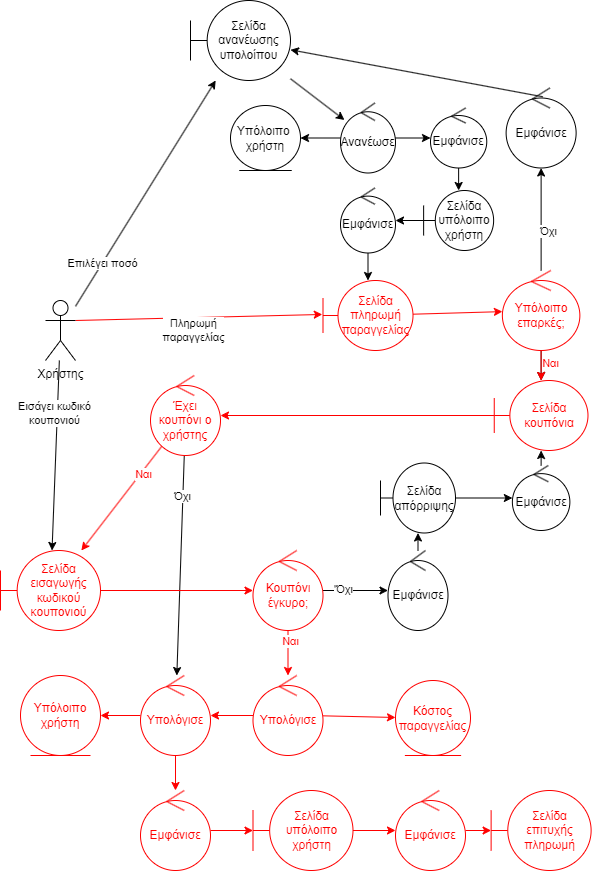

The diagram above was exported from draw.io. Its source (the exported page's mxGraphModel, read from the mxfile embedded in the PNG):
<mxGraphModel dx="1418" dy="828" grid="1" gridSize="10" guides="1" tooltips="1" connect="1" arrows="1" fold="1" page="1" pageScale="1" pageWidth="1169" pageHeight="1654" math="0" shadow="0">
  <root>
    <mxCell id="0" />
    <mxCell id="1" parent="0" />
    <mxCell id="arP7l1wMcAtvW6ZHbNae-4" value="" style="rounded=0;orthogonalLoop=1;jettySize=auto;html=1;entryX=-0.008;entryY=0.485;entryDx=0;entryDy=0;entryPerimeter=0;exitX=1;exitY=0.3333333333333333;exitDx=0;exitDy=0;exitPerimeter=0;fillColor=#ffe6cc;strokeColor=#FF0000;" parent="1" source="arP7l1wMcAtvW6ZHbNae-1" target="arP7l1wMcAtvW6ZHbNae-3" edge="1">
      <mxGeometry relative="1" as="geometry">
        <mxPoint x="270" y="557.3131707317073" as="sourcePoint" />
        <mxPoint x="410" y="529.9960975609756" as="targetPoint" />
      </mxGeometry>
    </mxCell>
    <mxCell id="arP7l1wMcAtvW6ZHbNae-5" value="Πληρωμή &lt;br&gt;παραγγελίας" style="edgeLabel;html=1;align=center;verticalAlign=middle;resizable=0;points=[];" parent="arP7l1wMcAtvW6ZHbNae-4" vertex="1" connectable="0">
      <mxGeometry x="-0.2868" y="3" relative="1" as="geometry">
        <mxPoint x="30" y="15" as="offset" />
      </mxGeometry>
    </mxCell>
    <mxCell id="arP7l1wMcAtvW6ZHbNae-14" value="" style="edgeStyle=none;rounded=0;orthogonalLoop=1;jettySize=auto;html=1;" parent="1" source="arP7l1wMcAtvW6ZHbNae-1" target="arP7l1wMcAtvW6ZHbNae-10" edge="1">
      <mxGeometry relative="1" as="geometry" />
    </mxCell>
    <mxCell id="arP7l1wMcAtvW6ZHbNae-15" value="Επιλέγει ποσό" style="edgeLabel;html=1;align=center;verticalAlign=middle;resizable=0;points=[];" parent="arP7l1wMcAtvW6ZHbNae-14" vertex="1" connectable="0">
      <mxGeometry x="-0.6149" relative="1" as="geometry">
        <mxPoint as="offset" />
      </mxGeometry>
    </mxCell>
    <mxCell id="arP7l1wMcAtvW6ZHbNae-38" value="" style="edgeStyle=none;rounded=0;orthogonalLoop=1;jettySize=auto;html=1;" parent="1" source="arP7l1wMcAtvW6ZHbNae-1" target="arP7l1wMcAtvW6ZHbNae-35" edge="1">
      <mxGeometry relative="1" as="geometry" />
    </mxCell>
    <mxCell id="arP7l1wMcAtvW6ZHbNae-39" value="Εισάγει κωδικό&lt;br&gt;κουπονιού" style="edgeLabel;html=1;align=center;verticalAlign=middle;resizable=0;points=[];" parent="arP7l1wMcAtvW6ZHbNae-38" vertex="1" connectable="0">
      <mxGeometry x="-0.4471" y="-3" relative="1" as="geometry">
        <mxPoint as="offset" />
      </mxGeometry>
    </mxCell>
    <mxCell id="arP7l1wMcAtvW6ZHbNae-1" value="Χρήστης" style="shape=umlActor;verticalLabelPosition=bottom;verticalAlign=top;html=1;outlineConnect=0;" parent="1" vertex="1">
      <mxGeometry x="185" y="520" width="30" height="60" as="geometry" />
    </mxCell>
    <mxCell id="arP7l1wMcAtvW6ZHbNae-6" style="edgeStyle=none;rounded=0;orthogonalLoop=1;jettySize=auto;html=1;entryX=0;entryY=0.645;entryDx=0;entryDy=0;entryPerimeter=0;" parent="1" source="arP7l1wMcAtvW6ZHbNae-3" target="arP7l1wMcAtvW6ZHbNae-3" edge="1">
      <mxGeometry relative="1" as="geometry">
        <mxPoint x="410" y="530" as="targetPoint" />
      </mxGeometry>
    </mxCell>
    <mxCell id="arP7l1wMcAtvW6ZHbNae-9" value="" style="edgeStyle=none;rounded=0;orthogonalLoop=1;jettySize=auto;html=1;strokeColor=#FF0000;" parent="1" source="arP7l1wMcAtvW6ZHbNae-3" target="arP7l1wMcAtvW6ZHbNae-8" edge="1">
      <mxGeometry relative="1" as="geometry" />
    </mxCell>
    <mxCell id="arP7l1wMcAtvW6ZHbNae-3" value="&lt;font color=&quot;#ff0000&quot;&gt;Σελίδα πληρωμή παραγγελίας&lt;/font&gt;" style="shape=umlBoundary;whiteSpace=wrap;html=1;strokeColor=#FF0000;" parent="1" vertex="1">
      <mxGeometry x="462.5" y="500" width="90" height="70" as="geometry" />
    </mxCell>
    <mxCell id="arP7l1wMcAtvW6ZHbNae-13" value="" style="edgeStyle=none;rounded=0;orthogonalLoop=1;jettySize=auto;html=1;exitX=0.526;exitY=0.11;exitDx=0;exitDy=0;exitPerimeter=0;" parent="1" source="arP7l1wMcAtvW6ZHbNae-7" target="arP7l1wMcAtvW6ZHbNae-10" edge="1">
      <mxGeometry relative="1" as="geometry" />
    </mxCell>
    <mxCell id="arP7l1wMcAtvW6ZHbNae-7" value="Εμφάνισε" style="ellipse;shape=umlControl;whiteSpace=wrap;html=1;" parent="1" vertex="1">
      <mxGeometry x="645.62" y="307.5" width="70" height="80" as="geometry" />
    </mxCell>
    <mxCell id="arP7l1wMcAtvW6ZHbNae-11" value="" style="edgeStyle=none;rounded=0;orthogonalLoop=1;jettySize=auto;html=1;" parent="1" source="arP7l1wMcAtvW6ZHbNae-8" target="arP7l1wMcAtvW6ZHbNae-7" edge="1">
      <mxGeometry relative="1" as="geometry" />
    </mxCell>
    <mxCell id="arP7l1wMcAtvW6ZHbNae-12" value="Όχι" style="edgeLabel;html=1;align=center;verticalAlign=middle;resizable=0;points=[];" parent="arP7l1wMcAtvW6ZHbNae-11" vertex="1" connectable="0">
      <mxGeometry x="-0.5829" y="-2" relative="1" as="geometry">
        <mxPoint x="5" y="-19" as="offset" />
      </mxGeometry>
    </mxCell>
    <mxCell id="arP7l1wMcAtvW6ZHbNae-43" value="" style="edgeStyle=none;rounded=0;orthogonalLoop=1;jettySize=auto;html=1;" parent="1" source="arP7l1wMcAtvW6ZHbNae-8" target="arP7l1wMcAtvW6ZHbNae-42" edge="1">
      <mxGeometry relative="1" as="geometry" />
    </mxCell>
    <mxCell id="arP7l1wMcAtvW6ZHbNae-56" value="Ναι" style="edgeLabel;html=1;align=center;verticalAlign=middle;resizable=0;points=[];fontColor=#FF0000;" parent="arP7l1wMcAtvW6ZHbNae-43" vertex="1" connectable="0">
      <mxGeometry x="-0.698" y="-1" relative="1" as="geometry">
        <mxPoint x="10" y="7" as="offset" />
      </mxGeometry>
    </mxCell>
    <mxCell id="arP7l1wMcAtvW6ZHbNae-57" value="" style="edgeStyle=none;rounded=0;orthogonalLoop=1;jettySize=auto;html=1;strokeColor=#FF0000;" parent="1" source="arP7l1wMcAtvW6ZHbNae-8" target="arP7l1wMcAtvW6ZHbNae-42" edge="1">
      <mxGeometry relative="1" as="geometry" />
    </mxCell>
    <mxCell id="arP7l1wMcAtvW6ZHbNae-8" value="&lt;font color=&quot;#ff0000&quot;&gt;Υπόλοιπο επαρκές;&lt;/font&gt;" style="ellipse;shape=umlControl;whiteSpace=wrap;html=1;strokeColor=#FF0000;" parent="1" vertex="1">
      <mxGeometry x="641.87" y="490" width="77.5" height="80" as="geometry" />
    </mxCell>
    <mxCell id="arP7l1wMcAtvW6ZHbNae-18" value="" style="edgeStyle=none;rounded=0;orthogonalLoop=1;jettySize=auto;html=1;" parent="1" source="arP7l1wMcAtvW6ZHbNae-10" target="arP7l1wMcAtvW6ZHbNae-17" edge="1">
      <mxGeometry relative="1" as="geometry" />
    </mxCell>
    <mxCell id="arP7l1wMcAtvW6ZHbNae-10" value="Σελίδα ανανέωσης υπολοίπου" style="shape=umlBoundary;whiteSpace=wrap;html=1;" parent="1" vertex="1">
      <mxGeometry x="330" y="220" width="100" height="80" as="geometry" />
    </mxCell>
    <mxCell id="arP7l1wMcAtvW6ZHbNae-20" value="" style="edgeStyle=none;rounded=0;orthogonalLoop=1;jettySize=auto;html=1;" parent="1" source="arP7l1wMcAtvW6ZHbNae-17" target="arP7l1wMcAtvW6ZHbNae-19" edge="1">
      <mxGeometry relative="1" as="geometry" />
    </mxCell>
    <mxCell id="arP7l1wMcAtvW6ZHbNae-22" value="" style="edgeStyle=none;rounded=0;orthogonalLoop=1;jettySize=auto;html=1;" parent="1" source="arP7l1wMcAtvW6ZHbNae-17" target="arP7l1wMcAtvW6ZHbNae-21" edge="1">
      <mxGeometry relative="1" as="geometry" />
    </mxCell>
    <mxCell id="arP7l1wMcAtvW6ZHbNae-17" value="Ανανέωσε" style="ellipse;shape=umlControl;whiteSpace=wrap;html=1;" parent="1" vertex="1">
      <mxGeometry x="480" y="322.5" width="55" height="70" as="geometry" />
    </mxCell>
    <mxCell id="arP7l1wMcAtvW6ZHbNae-19" value="Υπόλοιπο&amp;nbsp;&lt;br&gt;χρήστη" style="ellipse;shape=umlEntity;whiteSpace=wrap;html=1;" parent="1" vertex="1">
      <mxGeometry x="370" y="325" width="70" height="65" as="geometry" />
    </mxCell>
    <mxCell id="arP7l1wMcAtvW6ZHbNae-25" value="" style="edgeStyle=none;rounded=0;orthogonalLoop=1;jettySize=auto;html=1;" parent="1" source="arP7l1wMcAtvW6ZHbNae-21" target="arP7l1wMcAtvW6ZHbNae-24" edge="1">
      <mxGeometry relative="1" as="geometry" />
    </mxCell>
    <mxCell id="arP7l1wMcAtvW6ZHbNae-21" value="Εμφάνισε" style="ellipse;shape=umlControl;whiteSpace=wrap;html=1;" parent="1" vertex="1">
      <mxGeometry x="570.01" y="327.5" width="56.25" height="60" as="geometry" />
    </mxCell>
    <mxCell id="arP7l1wMcAtvW6ZHbNae-28" value="" style="edgeStyle=none;rounded=0;orthogonalLoop=1;jettySize=auto;html=1;" parent="1" source="arP7l1wMcAtvW6ZHbNae-24" target="arP7l1wMcAtvW6ZHbNae-27" edge="1">
      <mxGeometry relative="1" as="geometry" />
    </mxCell>
    <mxCell id="arP7l1wMcAtvW6ZHbNae-24" value="Σελίδα&lt;br&gt;υπόλοιπο&lt;br&gt;χρήστη" style="shape=umlBoundary;whiteSpace=wrap;html=1;" parent="1" vertex="1">
      <mxGeometry x="563.13" y="410" width="70" height="60" as="geometry" />
    </mxCell>
    <mxCell id="arP7l1wMcAtvW6ZHbNae-30" value="" style="edgeStyle=none;rounded=0;orthogonalLoop=1;jettySize=auto;html=1;" parent="1" source="arP7l1wMcAtvW6ZHbNae-27" target="arP7l1wMcAtvW6ZHbNae-3" edge="1">
      <mxGeometry relative="1" as="geometry" />
    </mxCell>
    <mxCell id="arP7l1wMcAtvW6ZHbNae-27" value="Εμφάνισε" style="ellipse;shape=umlControl;whiteSpace=wrap;html=1;" parent="1" vertex="1">
      <mxGeometry x="480" y="407.5" width="55" height="65" as="geometry" />
    </mxCell>
    <mxCell id="arP7l1wMcAtvW6ZHbNae-36" value="" style="edgeStyle=none;rounded=0;orthogonalLoop=1;jettySize=auto;html=1;strokeColor=#FF0000;" parent="1" source="arP7l1wMcAtvW6ZHbNae-32" target="arP7l1wMcAtvW6ZHbNae-35" edge="1">
      <mxGeometry relative="1" as="geometry" />
    </mxCell>
    <mxCell id="arP7l1wMcAtvW6ZHbNae-37" value="Ναι" style="edgeLabel;html=1;align=center;verticalAlign=middle;resizable=0;points=[];fontColor=#FF0000;" parent="arP7l1wMcAtvW6ZHbNae-36" vertex="1" connectable="0">
      <mxGeometry x="-0.4742" y="2" relative="1" as="geometry">
        <mxPoint as="offset" />
      </mxGeometry>
    </mxCell>
    <mxCell id="arP7l1wMcAtvW6ZHbNae-72" value="" style="edgeStyle=none;rounded=0;orthogonalLoop=1;jettySize=auto;html=1;" parent="1" source="arP7l1wMcAtvW6ZHbNae-32" target="arP7l1wMcAtvW6ZHbNae-63" edge="1">
      <mxGeometry relative="1" as="geometry" />
    </mxCell>
    <mxCell id="arP7l1wMcAtvW6ZHbNae-73" value="Όχι" style="edgeLabel;html=1;align=center;verticalAlign=middle;resizable=0;points=[];" parent="arP7l1wMcAtvW6ZHbNae-72" vertex="1" connectable="0">
      <mxGeometry x="-0.6305" y="-1" relative="1" as="geometry">
        <mxPoint as="offset" />
      </mxGeometry>
    </mxCell>
    <mxCell id="arP7l1wMcAtvW6ZHbNae-32" value="&lt;font color=&quot;#ff0000&quot;&gt;Έχει κουπόνι ο χρήστης&lt;/font&gt;" style="ellipse;shape=umlControl;whiteSpace=wrap;html=1;strokeColor=#FF0000;" parent="1" vertex="1">
      <mxGeometry x="290" y="595" width="70" height="80" as="geometry" />
    </mxCell>
    <mxCell id="arP7l1wMcAtvW6ZHbNae-41" value="" style="edgeStyle=none;rounded=0;orthogonalLoop=1;jettySize=auto;html=1;strokeColor=#FF0000;" parent="1" source="arP7l1wMcAtvW6ZHbNae-35" target="arP7l1wMcAtvW6ZHbNae-40" edge="1">
      <mxGeometry relative="1" as="geometry" />
    </mxCell>
    <mxCell id="arP7l1wMcAtvW6ZHbNae-35" value="&lt;font color=&quot;#ff0000&quot;&gt;Σελίδα εισαγωγής κωδικού κουπονιού&lt;/font&gt;" style="shape=umlBoundary;whiteSpace=wrap;html=1;strokeColor=#FF0000;" parent="1" vertex="1">
      <mxGeometry x="140" y="770" width="100" height="80" as="geometry" />
    </mxCell>
    <mxCell id="arP7l1wMcAtvW6ZHbNae-49" value="" style="edgeStyle=none;rounded=0;orthogonalLoop=1;jettySize=auto;html=1;" parent="1" source="arP7l1wMcAtvW6ZHbNae-40" target="arP7l1wMcAtvW6ZHbNae-48" edge="1">
      <mxGeometry relative="1" as="geometry" />
    </mxCell>
    <mxCell id="arP7l1wMcAtvW6ZHbNae-51" value="'Όχι" style="edgeLabel;html=1;align=center;verticalAlign=middle;resizable=0;points=[];" parent="arP7l1wMcAtvW6ZHbNae-49" vertex="1" connectable="0">
      <mxGeometry x="-0.3903" y="2" relative="1" as="geometry">
        <mxPoint as="offset" />
      </mxGeometry>
    </mxCell>
    <mxCell id="arP7l1wMcAtvW6ZHbNae-59" value="" style="edgeStyle=none;rounded=0;orthogonalLoop=1;jettySize=auto;html=1;strokeColor=#FF0000;" parent="1" source="arP7l1wMcAtvW6ZHbNae-40" target="arP7l1wMcAtvW6ZHbNae-58" edge="1">
      <mxGeometry relative="1" as="geometry" />
    </mxCell>
    <mxCell id="arP7l1wMcAtvW6ZHbNae-60" value="Ναι" style="edgeLabel;html=1;align=center;verticalAlign=middle;resizable=0;points=[];fontColor=#FF0000;" parent="arP7l1wMcAtvW6ZHbNae-59" vertex="1" connectable="0">
      <mxGeometry x="-0.568" y="2" relative="1" as="geometry">
        <mxPoint as="offset" />
      </mxGeometry>
    </mxCell>
    <mxCell id="arP7l1wMcAtvW6ZHbNae-40" value="&lt;font color=&quot;#ff0000&quot;&gt;Κουπόνι έγκυρο;&lt;/font&gt;" style="ellipse;shape=umlControl;whiteSpace=wrap;html=1;strokeColor=#FF0000;" parent="1" vertex="1">
      <mxGeometry x="392.5" y="770" width="70" height="80" as="geometry" />
    </mxCell>
    <mxCell id="arP7l1wMcAtvW6ZHbNae-44" value="" style="edgeStyle=none;rounded=0;orthogonalLoop=1;jettySize=auto;html=1;strokeColor=#FF0000;" parent="1" source="arP7l1wMcAtvW6ZHbNae-42" target="arP7l1wMcAtvW6ZHbNae-32" edge="1">
      <mxGeometry relative="1" as="geometry" />
    </mxCell>
    <mxCell id="arP7l1wMcAtvW6ZHbNae-42" value="&lt;font color=&quot;#ff0000&quot;&gt;Σελίδα κουπόνια&lt;/font&gt;" style="shape=umlBoundary;whiteSpace=wrap;html=1;strokeColor=#FF0000;" parent="1" vertex="1">
      <mxGeometry x="633.75" y="600" width="93.74" height="70" as="geometry" />
    </mxCell>
    <mxCell id="arP7l1wMcAtvW6ZHbNae-54" value="" style="edgeStyle=none;rounded=0;orthogonalLoop=1;jettySize=auto;html=1;" parent="1" source="arP7l1wMcAtvW6ZHbNae-45" target="arP7l1wMcAtvW6ZHbNae-53" edge="1">
      <mxGeometry relative="1" as="geometry" />
    </mxCell>
    <mxCell id="arP7l1wMcAtvW6ZHbNae-45" value="Σελίδα απόρριψης" style="shape=umlBoundary;whiteSpace=wrap;html=1;" parent="1" vertex="1">
      <mxGeometry x="520" y="682.5" width="75" height="70" as="geometry" />
    </mxCell>
    <mxCell id="arP7l1wMcAtvW6ZHbNae-50" value="" style="edgeStyle=none;rounded=0;orthogonalLoop=1;jettySize=auto;html=1;" parent="1" source="arP7l1wMcAtvW6ZHbNae-48" target="arP7l1wMcAtvW6ZHbNae-45" edge="1">
      <mxGeometry relative="1" as="geometry" />
    </mxCell>
    <mxCell id="arP7l1wMcAtvW6ZHbNae-48" value="Εμφάνισε" style="ellipse;shape=umlControl;whiteSpace=wrap;html=1;" parent="1" vertex="1">
      <mxGeometry x="527.5" y="770" width="60" height="80" as="geometry" />
    </mxCell>
    <mxCell id="arP7l1wMcAtvW6ZHbNae-55" value="" style="edgeStyle=none;rounded=0;orthogonalLoop=1;jettySize=auto;html=1;" parent="1" source="arP7l1wMcAtvW6ZHbNae-53" target="arP7l1wMcAtvW6ZHbNae-42" edge="1">
      <mxGeometry relative="1" as="geometry" />
    </mxCell>
    <mxCell id="arP7l1wMcAtvW6ZHbNae-53" value="Εμφάνισε" style="ellipse;shape=umlControl;whiteSpace=wrap;html=1;" parent="1" vertex="1">
      <mxGeometry x="651.87" y="685" width="57.5" height="65" as="geometry" />
    </mxCell>
    <mxCell id="arP7l1wMcAtvW6ZHbNae-62" value="" style="edgeStyle=none;rounded=0;orthogonalLoop=1;jettySize=auto;html=1;strokeColor=#FF0000;" parent="1" source="arP7l1wMcAtvW6ZHbNae-58" target="arP7l1wMcAtvW6ZHbNae-61" edge="1">
      <mxGeometry relative="1" as="geometry" />
    </mxCell>
    <mxCell id="arP7l1wMcAtvW6ZHbNae-64" value="" style="edgeStyle=none;rounded=0;orthogonalLoop=1;jettySize=auto;html=1;strokeColor=#FF0000;" parent="1" source="arP7l1wMcAtvW6ZHbNae-58" target="arP7l1wMcAtvW6ZHbNae-63" edge="1">
      <mxGeometry relative="1" as="geometry" />
    </mxCell>
    <mxCell id="arP7l1wMcAtvW6ZHbNae-58" value="&lt;font color=&quot;#ff0000&quot;&gt;Υπολόγισε&lt;/font&gt;" style="ellipse;shape=umlControl;whiteSpace=wrap;html=1;strokeColor=#FF0000;" parent="1" vertex="1">
      <mxGeometry x="392.5" y="895" width="70" height="80" as="geometry" />
    </mxCell>
    <mxCell id="arP7l1wMcAtvW6ZHbNae-61" value="&lt;font color=&quot;#ff0000&quot;&gt;Κόστος παραγγελίας&lt;/font&gt;" style="ellipse;shape=umlEntity;whiteSpace=wrap;html=1;strokeColor=#FF0000;" parent="1" vertex="1">
      <mxGeometry x="535" y="900" width="75" height="75" as="geometry" />
    </mxCell>
    <mxCell id="arP7l1wMcAtvW6ZHbNae-66" value="" style="edgeStyle=none;rounded=0;orthogonalLoop=1;jettySize=auto;html=1;strokeColor=#FF0000;" parent="1" source="arP7l1wMcAtvW6ZHbNae-63" target="arP7l1wMcAtvW6ZHbNae-65" edge="1">
      <mxGeometry relative="1" as="geometry" />
    </mxCell>
    <mxCell id="arP7l1wMcAtvW6ZHbNae-70" value="" style="edgeStyle=none;rounded=0;orthogonalLoop=1;jettySize=auto;html=1;strokeColor=#FF0000;" parent="1" source="arP7l1wMcAtvW6ZHbNae-63" target="arP7l1wMcAtvW6ZHbNae-69" edge="1">
      <mxGeometry relative="1" as="geometry" />
    </mxCell>
    <mxCell id="arP7l1wMcAtvW6ZHbNae-63" value="&lt;font color=&quot;#ff0000&quot;&gt;Υπολόγισε&lt;/font&gt;" style="ellipse;shape=umlControl;whiteSpace=wrap;html=1;strokeColor=#FF0000;" parent="1" vertex="1">
      <mxGeometry x="280" y="895" width="70" height="80" as="geometry" />
    </mxCell>
    <mxCell id="arP7l1wMcAtvW6ZHbNae-65" value="&lt;font color=&quot;#ff0000&quot;&gt;Υπόλοιπο χρήστη&lt;/font&gt;" style="ellipse;shape=umlEntity;whiteSpace=wrap;html=1;strokeColor=#FF0000;" parent="1" vertex="1">
      <mxGeometry x="160" y="895" width="80" height="80" as="geometry" />
    </mxCell>
    <mxCell id="arP7l1wMcAtvW6ZHbNae-75" value="" style="edgeStyle=none;rounded=0;orthogonalLoop=1;jettySize=auto;html=1;strokeColor=#FF0000;" parent="1" source="arP7l1wMcAtvW6ZHbNae-67" target="arP7l1wMcAtvW6ZHbNae-74" edge="1">
      <mxGeometry relative="1" as="geometry" />
    </mxCell>
    <mxCell id="arP7l1wMcAtvW6ZHbNae-67" value="&lt;font color=&quot;#ff0000&quot;&gt;Σελίδα υπόλοιπο χρήστη&lt;/font&gt;" style="shape=umlBoundary;whiteSpace=wrap;html=1;strokeColor=#FF0000;" parent="1" vertex="1">
      <mxGeometry x="392.5" y="1010" width="100" height="80" as="geometry" />
    </mxCell>
    <mxCell id="arP7l1wMcAtvW6ZHbNae-71" value="" style="edgeStyle=none;rounded=0;orthogonalLoop=1;jettySize=auto;html=1;strokeColor=#FF0000;" parent="1" source="arP7l1wMcAtvW6ZHbNae-69" target="arP7l1wMcAtvW6ZHbNae-67" edge="1">
      <mxGeometry relative="1" as="geometry" />
    </mxCell>
    <mxCell id="arP7l1wMcAtvW6ZHbNae-69" value="&lt;font color=&quot;#ff0000&quot;&gt;Εμφάνισε&lt;/font&gt;" style="ellipse;shape=umlControl;whiteSpace=wrap;html=1;strokeColor=#FF0000;" parent="1" vertex="1">
      <mxGeometry x="280" y="1010" width="70" height="80" as="geometry" />
    </mxCell>
    <mxCell id="arP7l1wMcAtvW6ZHbNae-77" value="" style="edgeStyle=none;rounded=0;orthogonalLoop=1;jettySize=auto;html=1;strokeColor=#FF0000;" parent="1" source="arP7l1wMcAtvW6ZHbNae-74" target="arP7l1wMcAtvW6ZHbNae-76" edge="1">
      <mxGeometry relative="1" as="geometry" />
    </mxCell>
    <mxCell id="arP7l1wMcAtvW6ZHbNae-74" value="&lt;font color=&quot;#ff0000&quot;&gt;Εμφάνισε&lt;/font&gt;" style="ellipse;shape=umlControl;whiteSpace=wrap;html=1;strokeColor=#FF0000;" parent="1" vertex="1">
      <mxGeometry x="535" y="1010" width="70" height="80" as="geometry" />
    </mxCell>
    <mxCell id="arP7l1wMcAtvW6ZHbNae-76" value="&lt;font color=&quot;#ff0000&quot;&gt;Σελίδα επιτυχής πληρωμή&lt;/font&gt;" style="shape=umlBoundary;whiteSpace=wrap;html=1;strokeColor=#FF0000;" parent="1" vertex="1">
      <mxGeometry x="630.62" y="1010" width="100" height="80" as="geometry" />
    </mxCell>
  </root>
</mxGraphModel>